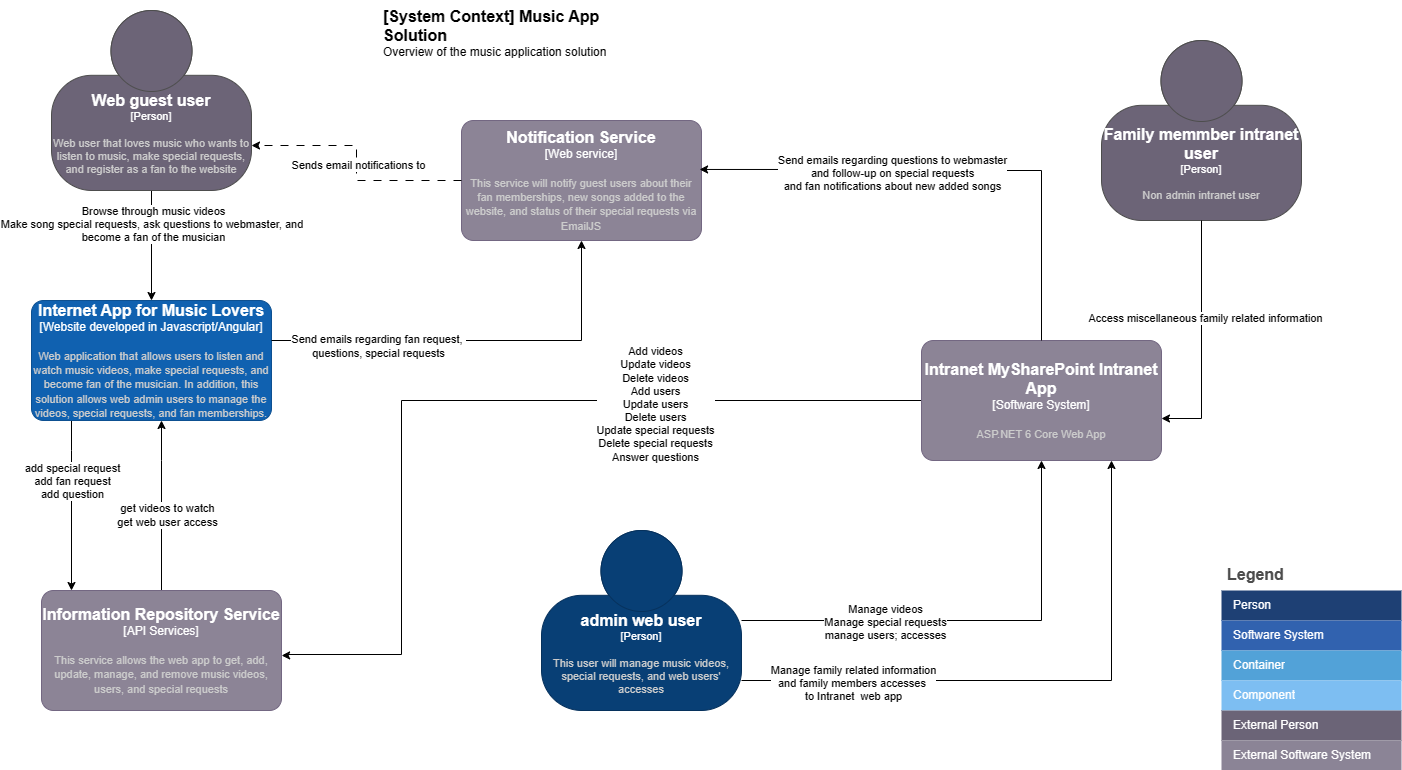

The diagram above was exported from draw.io. Its source (the exported page's mxGraphModel, read from the mxfile embedded in the PNG):
<mxGraphModel dx="1427" dy="785" grid="1" gridSize="10" guides="1" tooltips="1" connect="1" arrows="1" fold="1" page="1" pageScale="1" pageWidth="850" pageHeight="1100" math="0" shadow="0">
  <root>
    <mxCell id="0" />
    <mxCell id="1" parent="0" />
    <mxCell id="mbZ3KrPgqQOx6Jqdfl0b-3" style="edgeStyle=orthogonalEdgeStyle;rounded=0;orthogonalLoop=1;jettySize=auto;html=1;" edge="1" parent="1" source="Ox7IDcHzd1T-amxW-TZW-1" target="mbZ3KrPgqQOx6Jqdfl0b-2">
      <mxGeometry relative="1" as="geometry" />
    </mxCell>
    <mxCell id="mbZ3KrPgqQOx6Jqdfl0b-4" value="Manage videos&lt;div&gt;Manage special requests&lt;/div&gt;&lt;div&gt;manage users; accesses&lt;/div&gt;" style="edgeLabel;html=1;align=center;verticalAlign=middle;resizable=0;points=[];" vertex="1" connectable="0" parent="mbZ3KrPgqQOx6Jqdfl0b-3">
      <mxGeometry x="-0.3774" y="-1" relative="1" as="geometry">
        <mxPoint as="offset" />
      </mxGeometry>
    </mxCell>
    <object placeholders="1" c4Name="admin web user" c4Type="Person" c4Description="This user will manage music videos, special requests, and web users' accesses" label="&lt;font style=&quot;font-size: 16px&quot;&gt;&lt;b&gt;%c4Name%&lt;/b&gt;&lt;/font&gt;&lt;div&gt;[%c4Type%]&lt;/div&gt;&lt;br&gt;&lt;div&gt;&lt;font style=&quot;font-size: 11px&quot;&gt;&lt;font color=&quot;#cccccc&quot;&gt;%c4Description%&lt;/font&gt;&lt;/div&gt;" id="Ox7IDcHzd1T-amxW-TZW-1">
      <mxCell style="html=1;fontSize=11;dashed=0;whiteSpace=wrap;fillColor=#083F75;strokeColor=#06315C;fontColor=#ffffff;shape=mxgraph.c4.person2;align=center;metaEdit=1;points=[[0.5,0,0],[1,0.5,0],[1,0.75,0],[0.75,1,0],[0.5,1,0],[0.25,1,0],[0,0.75,0],[0,0.5,0]];resizable=0;" parent="1" vertex="1">
        <mxGeometry x="560" y="550" width="200" height="180" as="geometry" />
      </mxCell>
    </object>
    <mxCell id="Ox7IDcHzd1T-amxW-TZW-4" style="edgeStyle=orthogonalEdgeStyle;rounded=0;orthogonalLoop=1;jettySize=auto;html=1;" parent="1" source="Ox7IDcHzd1T-amxW-TZW-2" target="Ox7IDcHzd1T-amxW-TZW-3" edge="1">
      <mxGeometry relative="1" as="geometry" />
    </mxCell>
    <mxCell id="Ox7IDcHzd1T-amxW-TZW-8" value="Browse through music videos&lt;div&gt;Make song special requests, ask questions to webmaster, and&amp;nbsp;&lt;/div&gt;&lt;div&gt;become a fan of the musician&lt;/div&gt;" style="edgeLabel;html=1;align=center;verticalAlign=middle;resizable=0;points=[];" parent="Ox7IDcHzd1T-amxW-TZW-4" vertex="1" connectable="0">
      <mxGeometry x="-0.4" y="1" relative="1" as="geometry">
        <mxPoint as="offset" />
      </mxGeometry>
    </mxCell>
    <object placeholders="1" c4Name="Web guest user" c4Type="Person" c4Description="Web user that loves music who wants to listen to music, make special requests, and register as a fan to the website" label="&lt;font style=&quot;font-size: 16px&quot;&gt;&lt;b&gt;%c4Name%&lt;/b&gt;&lt;/font&gt;&lt;div&gt;[%c4Type%]&lt;/div&gt;&lt;br&gt;&lt;div&gt;&lt;font style=&quot;font-size: 11px&quot;&gt;&lt;font color=&quot;#cccccc&quot;&gt;%c4Description%&lt;/font&gt;&lt;/div&gt;" id="Ox7IDcHzd1T-amxW-TZW-2">
      <mxCell style="html=1;fontSize=11;dashed=0;whiteSpace=wrap;fillColor=#6C6477;strokeColor=#4D4D4D;fontColor=#ffffff;shape=mxgraph.c4.person2;align=center;metaEdit=1;points=[[0.5,0,0],[1,0.5,0],[1,0.75,0],[0.75,1,0],[0.5,1,0],[0.25,1,0],[0,0.75,0],[0,0.5,0]];resizable=0;" parent="1" vertex="1">
        <mxGeometry x="70" y="30" width="200" height="180" as="geometry" />
      </mxCell>
    </object>
    <mxCell id="Ox7IDcHzd1T-amxW-TZW-9" style="edgeStyle=orthogonalEdgeStyle;rounded=0;orthogonalLoop=1;jettySize=auto;html=1;" parent="1" edge="1">
      <mxGeometry relative="1" as="geometry">
        <mxPoint x="90" y="440" as="sourcePoint" />
        <mxPoint x="90" y="610" as="targetPoint" />
        <Array as="points">
          <mxPoint x="90" y="470" />
          <mxPoint x="90" y="470" />
        </Array>
      </mxGeometry>
    </mxCell>
    <mxCell id="Ox7IDcHzd1T-amxW-TZW-11" value="&lt;div&gt;add special request&lt;/div&gt;&lt;div&gt;add fan request&lt;/div&gt;&lt;div&gt;add question&lt;/div&gt;" style="edgeLabel;html=1;align=center;verticalAlign=middle;resizable=0;points=[];" parent="Ox7IDcHzd1T-amxW-TZW-9" vertex="1" connectable="0">
      <mxGeometry x="-0.2941" relative="1" as="geometry">
        <mxPoint as="offset" />
      </mxGeometry>
    </mxCell>
    <object placeholders="1" c4Name="Internet App for Music Lovers" c4Type="Website developed in Javascript/Angular" c4Description="Web application that allows users to listen and watch music videos, make special requests, and become fan of the musician.  In addition, this solution allows web admin users to manage the videos, special requests, and fan memberships." label="&lt;font style=&quot;font-size: 16px&quot;&gt;&lt;b&gt;%c4Name%&lt;/b&gt;&lt;/font&gt;&lt;div&gt;[%c4Type%]&lt;/div&gt;&lt;br&gt;&lt;div&gt;&lt;font style=&quot;font-size: 11px&quot;&gt;&lt;font color=&quot;#cccccc&quot;&gt;%c4Description%&lt;/font&gt;&lt;/div&gt;" id="Ox7IDcHzd1T-amxW-TZW-3">
      <mxCell style="rounded=1;whiteSpace=wrap;html=1;labelBackgroundColor=none;fillColor=#1061B0;fontColor=#ffffff;align=center;arcSize=10;strokeColor=#0D5091;metaEdit=1;resizable=0;points=[[0.25,0,0],[0.5,0,0],[0.75,0,0],[1,0.25,0],[1,0.5,0],[1,0.75,0],[0.75,1,0],[0.5,1,0],[0.25,1,0],[0,0.75,0],[0,0.5,0],[0,0.25,0]];" parent="1" vertex="1">
        <mxGeometry x="50" y="320" width="240" height="120" as="geometry" />
      </mxCell>
    </object>
    <mxCell id="Ox7IDcHzd1T-amxW-TZW-10" style="edgeStyle=orthogonalEdgeStyle;rounded=0;orthogonalLoop=1;jettySize=auto;html=1;" parent="1" source="Ox7IDcHzd1T-amxW-TZW-5" target="Ox7IDcHzd1T-amxW-TZW-3" edge="1">
      <mxGeometry relative="1" as="geometry">
        <Array as="points">
          <mxPoint x="180" y="480" />
          <mxPoint x="180" y="480" />
        </Array>
      </mxGeometry>
    </mxCell>
    <mxCell id="Ox7IDcHzd1T-amxW-TZW-12" value="get videos to watch&lt;div&gt;get web user access&lt;/div&gt;" style="edgeLabel;html=1;align=center;verticalAlign=middle;resizable=0;points=[];" parent="Ox7IDcHzd1T-amxW-TZW-10" vertex="1" connectable="0">
      <mxGeometry x="-0.1059" y="-5" relative="1" as="geometry">
        <mxPoint as="offset" />
      </mxGeometry>
    </mxCell>
    <object placeholders="1" c4Name="Information Repository Service" c4Type="API Services" c4Description="This service allows the web app to get, add, update, manage, and remove music videos, users, and special requests" label="&lt;font style=&quot;font-size: 16px&quot;&gt;&lt;b&gt;%c4Name%&lt;/b&gt;&lt;/font&gt;&lt;div&gt;[%c4Type%]&lt;/div&gt;&lt;br&gt;&lt;div&gt;&lt;font style=&quot;font-size: 11px&quot;&gt;&lt;font color=&quot;#cccccc&quot;&gt;%c4Description%&lt;/font&gt;&lt;/div&gt;" id="Ox7IDcHzd1T-amxW-TZW-5">
      <mxCell style="rounded=1;whiteSpace=wrap;html=1;labelBackgroundColor=none;fillColor=#8C8496;fontColor=#ffffff;align=center;arcSize=10;strokeColor=#736782;metaEdit=1;resizable=0;points=[[0.25,0,0],[0.5,0,0],[0.75,0,0],[1,0.25,0],[1,0.5,0],[1,0.75,0],[0.75,1,0],[0.5,1,0],[0.25,1,0],[0,0.75,0],[0,0.5,0],[0,0.25,0]];" parent="1" vertex="1">
        <mxGeometry x="60" y="610" width="240" height="120" as="geometry" />
      </mxCell>
    </object>
    <object placeholders="1" c4Name="Notification Service" c4Type="Web service" c4Description="This service will notify guest users about their fan memberships, new songs added to the website, and status of their special requests via EmailJS" label="&lt;font style=&quot;font-size: 16px&quot;&gt;&lt;b&gt;%c4Name%&lt;/b&gt;&lt;/font&gt;&lt;div&gt;[%c4Type%]&lt;/div&gt;&lt;br&gt;&lt;div&gt;&lt;font style=&quot;font-size: 11px&quot;&gt;&lt;font color=&quot;#cccccc&quot;&gt;%c4Description%&lt;/font&gt;&lt;/div&gt;" id="Ox7IDcHzd1T-amxW-TZW-6">
      <mxCell style="rounded=1;whiteSpace=wrap;html=1;labelBackgroundColor=none;fillColor=#8C8496;fontColor=#ffffff;align=center;arcSize=10;strokeColor=#736782;metaEdit=1;resizable=0;points=[[0.25,0,0],[0.5,0,0],[0.75,0,0],[1,0.25,0],[1,0.5,0],[1,0.75,0],[0.75,1,0],[0.5,1,0],[0.25,1,0],[0,0.75,0],[0,0.5,0],[0,0.25,0]];" parent="1" vertex="1">
        <mxGeometry x="480" y="140" width="240" height="120" as="geometry" />
      </mxCell>
    </object>
    <object placeholders="1" c4Name="[System Context] Music App Solution" c4Type="ContainerScopeBoundary" c4Description="Overview of the music application solution" label="&lt;font style=&quot;font-size: 16px&quot;&gt;&lt;b&gt;&lt;div style=&quot;text-align: left&quot;&gt;%c4Name%&lt;/div&gt;&lt;/b&gt;&lt;/font&gt;&lt;div style=&quot;text-align: left&quot;&gt;%c4Description%&lt;/div&gt;" id="Ox7IDcHzd1T-amxW-TZW-26">
      <mxCell style="text;html=1;strokeColor=none;fillColor=none;align=left;verticalAlign=top;whiteSpace=wrap;rounded=0;metaEdit=1;allowArrows=0;resizable=1;rotatable=0;connectable=0;recursiveResize=0;expand=0;pointerEvents=0;points=[[0.25,0,0],[0.5,0,0],[0.75,0,0],[1,0.25,0],[1,0.5,0],[1,0.75,0],[0.75,1,0],[0.5,1,0],[0.25,1,0],[0,0.75,0],[0,0.5,0],[0,0.25,0]];" parent="1" vertex="1">
        <mxGeometry x="400" y="20" width="260" height="40" as="geometry" />
      </mxCell>
    </object>
    <mxCell id="Ox7IDcHzd1T-amxW-TZW-28" style="edgeStyle=orthogonalEdgeStyle;rounded=0;orthogonalLoop=1;jettySize=auto;html=1;entryX=0.988;entryY=0.675;entryDx=0;entryDy=0;entryPerimeter=0;" parent="1" edge="1" source="mbZ3KrPgqQOx6Jqdfl0b-2">
      <mxGeometry relative="1" as="geometry">
        <mxPoint x="250" y="440" as="sourcePoint" />
        <mxPoint x="300.1199999999999" y="675.04" as="targetPoint" />
        <Array as="points">
          <mxPoint x="420" y="420" />
          <mxPoint x="420" y="674" />
          <mxPoint x="303" y="674" />
          <mxPoint x="303" y="675" />
        </Array>
      </mxGeometry>
    </mxCell>
    <mxCell id="mbZ3KrPgqQOx6Jqdfl0b-5" value="Add videos&lt;div&gt;Update videos&lt;/div&gt;&lt;div&gt;Delete videos&lt;/div&gt;&lt;div&gt;Add users&lt;/div&gt;&lt;div&gt;Update users&lt;/div&gt;&lt;div&gt;Delete users&lt;/div&gt;&lt;div&gt;Update special requests&lt;/div&gt;&lt;div&gt;Delete special requests&lt;/div&gt;&lt;div&gt;Answer questions&lt;/div&gt;" style="edgeLabel;html=1;align=center;verticalAlign=middle;resizable=0;points=[];" vertex="1" connectable="0" parent="Ox7IDcHzd1T-amxW-TZW-28">
      <mxGeometry x="-0.4033" y="3" relative="1" as="geometry">
        <mxPoint as="offset" />
      </mxGeometry>
    </mxCell>
    <mxCell id="Ox7IDcHzd1T-amxW-TZW-31" style="edgeStyle=orthogonalEdgeStyle;rounded=0;orthogonalLoop=1;jettySize=auto;html=1;entryX=1;entryY=0.75;entryDx=0;entryDy=0;entryPerimeter=0;dashed=1;dashPattern=8 8;" parent="1" source="Ox7IDcHzd1T-amxW-TZW-6" target="Ox7IDcHzd1T-amxW-TZW-2" edge="1">
      <mxGeometry relative="1" as="geometry" />
    </mxCell>
    <mxCell id="Ox7IDcHzd1T-amxW-TZW-32" value="Sends email notifications to" style="edgeLabel;html=1;align=center;verticalAlign=middle;resizable=0;points=[];" parent="Ox7IDcHzd1T-amxW-TZW-31" vertex="1" connectable="0">
      <mxGeometry x="-0.0122" y="-1" relative="1" as="geometry">
        <mxPoint as="offset" />
      </mxGeometry>
    </mxCell>
    <mxCell id="Ox7IDcHzd1T-amxW-TZW-34" style="edgeStyle=orthogonalEdgeStyle;rounded=0;orthogonalLoop=1;jettySize=auto;html=1;entryX=0.5;entryY=1;entryDx=0;entryDy=0;entryPerimeter=0;" parent="1" source="Ox7IDcHzd1T-amxW-TZW-3" target="Ox7IDcHzd1T-amxW-TZW-6" edge="1">
      <mxGeometry relative="1" as="geometry">
        <Array as="points">
          <mxPoint x="600" y="360" />
        </Array>
      </mxGeometry>
    </mxCell>
    <mxCell id="Ox7IDcHzd1T-amxW-TZW-35" value="Send emails regarding fan request,&amp;nbsp;&lt;div&gt;questions, special requests&lt;/div&gt;" style="edgeLabel;html=1;align=center;verticalAlign=middle;resizable=0;points=[];" parent="Ox7IDcHzd1T-amxW-TZW-34" vertex="1" connectable="0">
      <mxGeometry x="-0.4837" y="-5" relative="1" as="geometry">
        <mxPoint as="offset" />
      </mxGeometry>
    </mxCell>
    <mxCell id="Ox7IDcHzd1T-amxW-TZW-38" value="Legend" style="shape=table;startSize=30;container=1;collapsible=0;childLayout=tableLayout;fontSize=16;align=left;verticalAlign=top;fillColor=none;strokeColor=none;fontColor=#4D4D4D;fontStyle=1;spacingLeft=6;spacing=0;resizable=0;" parent="1" vertex="1">
      <mxGeometry x="1240" y="580" width="180" height="210" as="geometry" />
    </mxCell>
    <mxCell id="Ox7IDcHzd1T-amxW-TZW-39" value="" style="shape=tableRow;horizontal=0;startSize=0;swimlaneHead=0;swimlaneBody=0;strokeColor=inherit;top=0;left=0;bottom=0;right=0;collapsible=0;dropTarget=0;fillColor=none;points=[[0,0.5],[1,0.5]];portConstraint=eastwest;fontSize=12;" parent="Ox7IDcHzd1T-amxW-TZW-38" vertex="1">
      <mxGeometry y="30" width="180" height="30" as="geometry" />
    </mxCell>
    <mxCell id="Ox7IDcHzd1T-amxW-TZW-40" value="Person" style="shape=partialRectangle;html=1;whiteSpace=wrap;connectable=0;strokeColor=inherit;overflow=hidden;fillColor=#1E4074;top=0;left=0;bottom=0;right=0;pointerEvents=1;fontSize=12;align=left;fontColor=#FFFFFF;gradientColor=none;spacingLeft=10;spacingRight=4;" parent="Ox7IDcHzd1T-amxW-TZW-39" vertex="1">
      <mxGeometry width="180" height="30" as="geometry">
        <mxRectangle width="180" height="30" as="alternateBounds" />
      </mxGeometry>
    </mxCell>
    <mxCell id="Ox7IDcHzd1T-amxW-TZW-41" value="" style="shape=tableRow;horizontal=0;startSize=0;swimlaneHead=0;swimlaneBody=0;strokeColor=inherit;top=0;left=0;bottom=0;right=0;collapsible=0;dropTarget=0;fillColor=none;points=[[0,0.5],[1,0.5]];portConstraint=eastwest;fontSize=12;" parent="Ox7IDcHzd1T-amxW-TZW-38" vertex="1">
      <mxGeometry y="60" width="180" height="30" as="geometry" />
    </mxCell>
    <mxCell id="Ox7IDcHzd1T-amxW-TZW-42" value="Software System" style="shape=partialRectangle;html=1;whiteSpace=wrap;connectable=0;strokeColor=inherit;overflow=hidden;fillColor=#3162AF;top=0;left=0;bottom=0;right=0;pointerEvents=1;fontSize=12;align=left;fontColor=#FFFFFF;gradientColor=none;spacingLeft=10;spacingRight=4;" parent="Ox7IDcHzd1T-amxW-TZW-41" vertex="1">
      <mxGeometry width="180" height="30" as="geometry">
        <mxRectangle width="180" height="30" as="alternateBounds" />
      </mxGeometry>
    </mxCell>
    <mxCell id="Ox7IDcHzd1T-amxW-TZW-43" value="" style="shape=tableRow;horizontal=0;startSize=0;swimlaneHead=0;swimlaneBody=0;strokeColor=inherit;top=0;left=0;bottom=0;right=0;collapsible=0;dropTarget=0;fillColor=none;points=[[0,0.5],[1,0.5]];portConstraint=eastwest;fontSize=12;" parent="Ox7IDcHzd1T-amxW-TZW-38" vertex="1">
      <mxGeometry y="90" width="180" height="30" as="geometry" />
    </mxCell>
    <mxCell id="Ox7IDcHzd1T-amxW-TZW-44" value="Container" style="shape=partialRectangle;html=1;whiteSpace=wrap;connectable=0;strokeColor=inherit;overflow=hidden;fillColor=#52a2d8;top=0;left=0;bottom=0;right=0;pointerEvents=1;fontSize=12;align=left;fontColor=#FFFFFF;gradientColor=none;spacingLeft=10;spacingRight=4;" parent="Ox7IDcHzd1T-amxW-TZW-43" vertex="1">
      <mxGeometry width="180" height="30" as="geometry">
        <mxRectangle width="180" height="30" as="alternateBounds" />
      </mxGeometry>
    </mxCell>
    <mxCell id="Ox7IDcHzd1T-amxW-TZW-45" value="" style="shape=tableRow;horizontal=0;startSize=0;swimlaneHead=0;swimlaneBody=0;strokeColor=inherit;top=0;left=0;bottom=0;right=0;collapsible=0;dropTarget=0;fillColor=none;points=[[0,0.5],[1,0.5]];portConstraint=eastwest;fontSize=12;" parent="Ox7IDcHzd1T-amxW-TZW-38" vertex="1">
      <mxGeometry y="120" width="180" height="30" as="geometry" />
    </mxCell>
    <mxCell id="Ox7IDcHzd1T-amxW-TZW-46" value="Component" style="shape=partialRectangle;html=1;whiteSpace=wrap;connectable=0;strokeColor=inherit;overflow=hidden;fillColor=#7dbef2;top=0;left=0;bottom=0;right=0;pointerEvents=1;fontSize=12;align=left;fontColor=#FFFFFF;gradientColor=none;spacingLeft=10;spacingRight=4;" parent="Ox7IDcHzd1T-amxW-TZW-45" vertex="1">
      <mxGeometry width="180" height="30" as="geometry">
        <mxRectangle width="180" height="30" as="alternateBounds" />
      </mxGeometry>
    </mxCell>
    <mxCell id="Ox7IDcHzd1T-amxW-TZW-47" value="" style="shape=tableRow;horizontal=0;startSize=0;swimlaneHead=0;swimlaneBody=0;strokeColor=inherit;top=0;left=0;bottom=0;right=0;collapsible=0;dropTarget=0;fillColor=none;points=[[0,0.5],[1,0.5]];portConstraint=eastwest;fontSize=12;" parent="Ox7IDcHzd1T-amxW-TZW-38" vertex="1">
      <mxGeometry y="150" width="180" height="30" as="geometry" />
    </mxCell>
    <mxCell id="Ox7IDcHzd1T-amxW-TZW-48" value="External Person" style="shape=partialRectangle;html=1;whiteSpace=wrap;connectable=0;strokeColor=inherit;overflow=hidden;fillColor=#6b6477;top=0;left=0;bottom=0;right=0;pointerEvents=1;fontSize=12;align=left;fontColor=#FFFFFF;gradientColor=none;spacingLeft=10;spacingRight=4;" parent="Ox7IDcHzd1T-amxW-TZW-47" vertex="1">
      <mxGeometry width="180" height="30" as="geometry">
        <mxRectangle width="180" height="30" as="alternateBounds" />
      </mxGeometry>
    </mxCell>
    <mxCell id="Ox7IDcHzd1T-amxW-TZW-49" value="" style="shape=tableRow;horizontal=0;startSize=0;swimlaneHead=0;swimlaneBody=0;strokeColor=inherit;top=0;left=0;bottom=0;right=0;collapsible=0;dropTarget=0;fillColor=none;points=[[0,0.5],[1,0.5]];portConstraint=eastwest;fontSize=12;" parent="Ox7IDcHzd1T-amxW-TZW-38" vertex="1">
      <mxGeometry y="180" width="180" height="30" as="geometry" />
    </mxCell>
    <mxCell id="Ox7IDcHzd1T-amxW-TZW-50" value="External Software System" style="shape=partialRectangle;html=1;whiteSpace=wrap;connectable=0;strokeColor=inherit;overflow=hidden;fillColor=#8b8496;top=0;left=0;bottom=0;right=0;pointerEvents=1;fontSize=12;align=left;fontColor=#FFFFFF;gradientColor=none;spacingLeft=10;spacingRight=4;" parent="Ox7IDcHzd1T-amxW-TZW-49" vertex="1">
      <mxGeometry width="180" height="30" as="geometry">
        <mxRectangle width="180" height="30" as="alternateBounds" />
      </mxGeometry>
    </mxCell>
    <object placeholders="1" c4Name="Family memmber intranet user" c4Type="Person" c4Description="Non admin intranet user" label="&lt;font style=&quot;font-size: 16px&quot;&gt;&lt;b&gt;%c4Name%&lt;/b&gt;&lt;/font&gt;&lt;div&gt;[%c4Type%]&lt;/div&gt;&lt;br&gt;&lt;div&gt;&lt;font style=&quot;font-size: 11px&quot;&gt;&lt;font color=&quot;#cccccc&quot;&gt;%c4Description%&lt;/font&gt;&lt;/div&gt;" id="mbZ3KrPgqQOx6Jqdfl0b-1">
      <mxCell style="html=1;fontSize=11;dashed=0;whiteSpace=wrap;fillColor=#6C6477;strokeColor=#4D4D4D;fontColor=#ffffff;shape=mxgraph.c4.person2;align=center;metaEdit=1;points=[[0.5,0,0],[1,0.5,0],[1,0.75,0],[0.75,1,0],[0.5,1,0],[0.25,1,0],[0,0.75,0],[0,0.5,0]];resizable=0;" vertex="1" parent="1">
        <mxGeometry x="1120" y="60" width="200" height="180" as="geometry" />
      </mxCell>
    </object>
    <object placeholders="1" c4Name="Intranet MySharePoint Intranet App" c4Type="Software System" c4Description="ASP.NET 6 Core Web App" label="&lt;font style=&quot;font-size: 16px&quot;&gt;&lt;b&gt;%c4Name%&lt;/b&gt;&lt;/font&gt;&lt;div&gt;[%c4Type%]&lt;/div&gt;&lt;br&gt;&lt;div&gt;&lt;font style=&quot;font-size: 11px&quot;&gt;&lt;font color=&quot;#cccccc&quot;&gt;%c4Description%&lt;/font&gt;&lt;/div&gt;" id="mbZ3KrPgqQOx6Jqdfl0b-2">
      <mxCell style="rounded=1;whiteSpace=wrap;html=1;labelBackgroundColor=none;fillColor=#8C8496;fontColor=#ffffff;align=center;arcSize=10;strokeColor=#736782;metaEdit=1;resizable=0;points=[[0.25,0,0],[0.5,0,0],[0.75,0,0],[1,0.25,0],[1,0.5,0],[1,0.75,0],[0.75,1,0],[0.5,1,0],[0.25,1,0],[0,0.75,0],[0,0.5,0],[0,0.25,0]];" vertex="1" parent="1">
        <mxGeometry x="940" y="360" width="240" height="120" as="geometry" />
      </mxCell>
    </object>
    <mxCell id="mbZ3KrPgqQOx6Jqdfl0b-6" style="edgeStyle=orthogonalEdgeStyle;rounded=0;orthogonalLoop=1;jettySize=auto;html=1;entryX=1;entryY=0.65;entryDx=0;entryDy=0;entryPerimeter=0;" edge="1" parent="1" source="mbZ3KrPgqQOx6Jqdfl0b-1" target="mbZ3KrPgqQOx6Jqdfl0b-2">
      <mxGeometry relative="1" as="geometry" />
    </mxCell>
    <mxCell id="mbZ3KrPgqQOx6Jqdfl0b-7" value="Access miscellaneous family related information" style="edgeLabel;html=1;align=center;verticalAlign=middle;resizable=0;points=[];" vertex="1" connectable="0" parent="mbZ3KrPgqQOx6Jqdfl0b-6">
      <mxGeometry x="-0.1849" y="3" relative="1" as="geometry">
        <mxPoint as="offset" />
      </mxGeometry>
    </mxCell>
    <mxCell id="mbZ3KrPgqQOx6Jqdfl0b-8" style="edgeStyle=orthogonalEdgeStyle;rounded=0;orthogonalLoop=1;jettySize=auto;html=1;entryX=0.992;entryY=0.408;entryDx=0;entryDy=0;entryPerimeter=0;" edge="1" parent="1" source="mbZ3KrPgqQOx6Jqdfl0b-2" target="Ox7IDcHzd1T-amxW-TZW-6">
      <mxGeometry relative="1" as="geometry">
        <Array as="points">
          <mxPoint x="1060" y="190" />
          <mxPoint x="880" y="190" />
        </Array>
      </mxGeometry>
    </mxCell>
    <mxCell id="mbZ3KrPgqQOx6Jqdfl0b-10" value="Send emails regarding questions to webmaster&lt;div&gt;and follow-up on special requests&lt;/div&gt;&lt;div&gt;and fan notifications about new added songs&lt;/div&gt;" style="edgeLabel;html=1;align=center;verticalAlign=middle;resizable=0;points=[];" vertex="1" connectable="0" parent="mbZ3KrPgqQOx6Jqdfl0b-8">
      <mxGeometry x="0.2478" y="2" relative="1" as="geometry">
        <mxPoint as="offset" />
      </mxGeometry>
    </mxCell>
    <mxCell id="mbZ3KrPgqQOx6Jqdfl0b-11" style="edgeStyle=orthogonalEdgeStyle;rounded=0;orthogonalLoop=1;jettySize=auto;html=1;" edge="1" parent="1" source="Ox7IDcHzd1T-amxW-TZW-1" target="mbZ3KrPgqQOx6Jqdfl0b-2">
      <mxGeometry relative="1" as="geometry">
        <Array as="points">
          <mxPoint x="1130" y="700" />
        </Array>
      </mxGeometry>
    </mxCell>
    <mxCell id="mbZ3KrPgqQOx6Jqdfl0b-12" value="Manage family related information&lt;div&gt;and family members accesses&amp;nbsp;&lt;/div&gt;&lt;div&gt;to Intranet&amp;nbsp; web app&lt;/div&gt;" style="edgeLabel;html=1;align=center;verticalAlign=middle;resizable=0;points=[];" vertex="1" connectable="0" parent="mbZ3KrPgqQOx6Jqdfl0b-11">
      <mxGeometry x="-0.6247" y="-2" relative="1" as="geometry">
        <mxPoint as="offset" />
      </mxGeometry>
    </mxCell>
  </root>
</mxGraphModel>